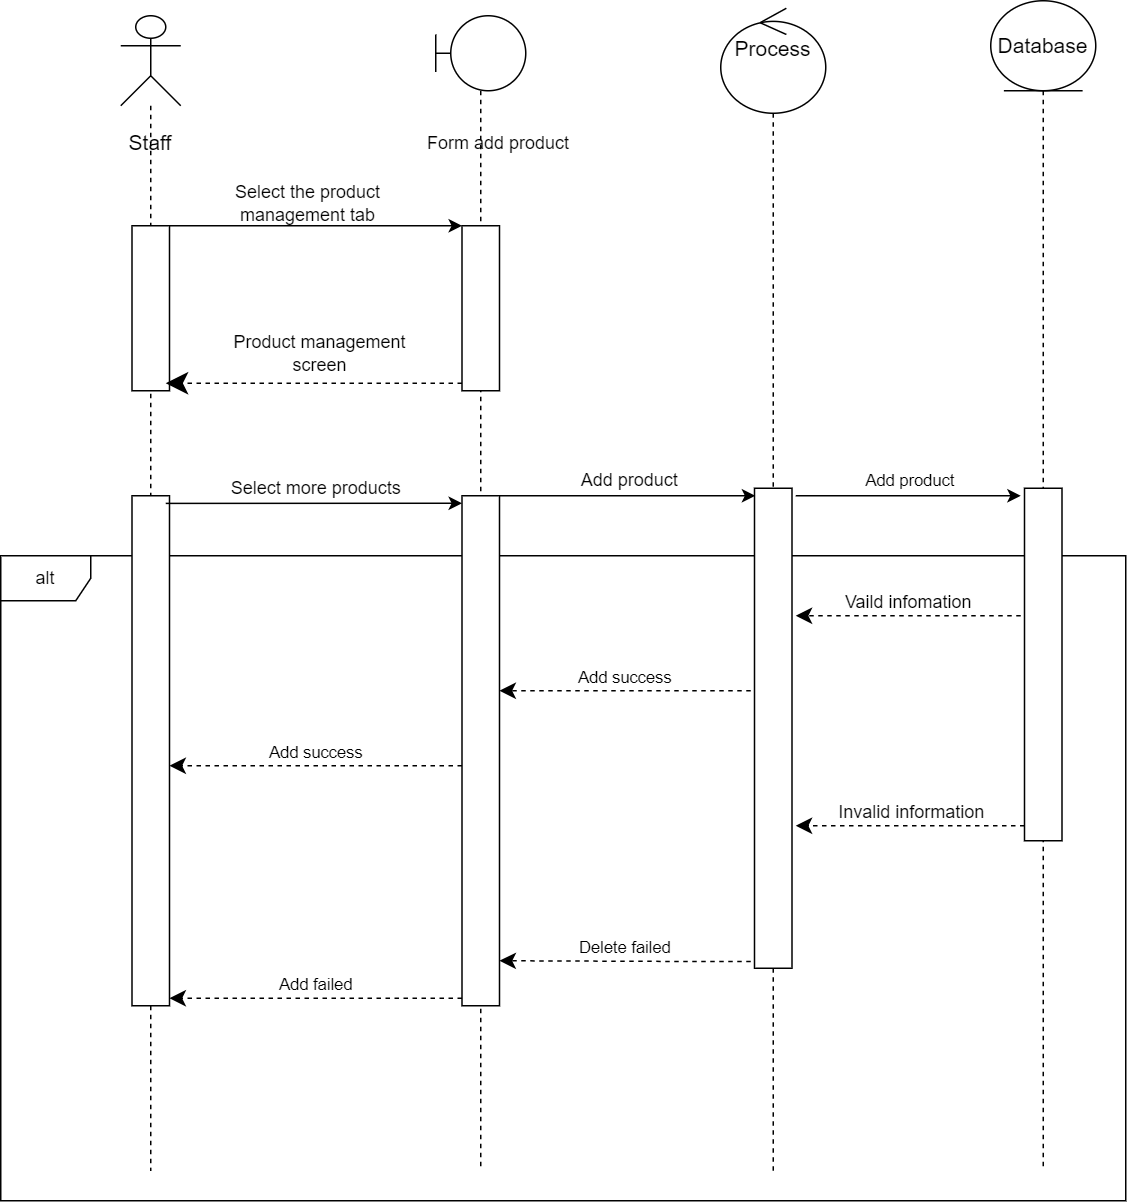

The diagram above was exported from draw.io. Its source (the exported page's mxGraphModel, read from the mxfile embedded in the PNG):
<mxGraphModel dx="1434" dy="738" grid="1" gridSize="10" guides="1" tooltips="1" connect="1" arrows="1" fold="1" page="1" pageScale="1" pageWidth="850" pageHeight="1100" math="0" shadow="0">
  <root>
    <mxCell id="0" />
    <mxCell id="1" parent="0" />
    <mxCell id="A89mRRTZaySTj5eXhO2Y-2" value="" style="shape=umlLifeline;perimeter=lifelinePerimeter;whiteSpace=wrap;html=1;container=1;dropTarget=0;collapsible=0;recursiveResize=0;outlineConnect=0;portConstraint=eastwest;newEdgeStyle={&quot;curved&quot;:0,&quot;rounded&quot;:0};participant=umlBoundary;size=50;" parent="1" vertex="1">
      <mxGeometry x="310" y="30" width="60" height="770" as="geometry" />
    </mxCell>
    <mxCell id="A89mRRTZaySTj5eXhO2Y-12" value="" style="html=1;points=[[0,0,0,0,5],[0,1,0,0,-5],[1,0,0,0,5],[1,1,0,0,-5]];perimeter=orthogonalPerimeter;outlineConnect=0;targetShapes=umlLifeline;portConstraint=eastwest;newEdgeStyle={&quot;curved&quot;:0,&quot;rounded&quot;:0};" parent="A89mRRTZaySTj5eXhO2Y-2" vertex="1">
      <mxGeometry x="17.5" y="140" width="25" height="110" as="geometry" />
    </mxCell>
    <mxCell id="A89mRRTZaySTj5eXhO2Y-4" value="Form add product" style="text;html=1;strokeColor=none;fillColor=none;align=center;verticalAlign=middle;whiteSpace=wrap;rounded=0;" parent="1" vertex="1">
      <mxGeometry x="302.5" y="100" width="97.5" height="30" as="geometry" />
    </mxCell>
    <mxCell id="A89mRRTZaySTj5eXhO2Y-5" value="alt" style="shape=umlFrame;whiteSpace=wrap;html=1;pointerEvents=0;" parent="1" vertex="1">
      <mxGeometry x="20" y="390" width="750" height="430" as="geometry" />
    </mxCell>
    <mxCell id="A89mRRTZaySTj5eXhO2Y-6" value="" style="shape=umlLifeline;perimeter=lifelinePerimeter;whiteSpace=wrap;html=1;container=1;dropTarget=0;collapsible=0;recursiveResize=0;outlineConnect=0;portConstraint=eastwest;newEdgeStyle={&quot;curved&quot;:0,&quot;rounded&quot;:0};participant=umlActor;size=60;" parent="1" vertex="1">
      <mxGeometry x="100" y="30" width="40" height="770" as="geometry" />
    </mxCell>
    <mxCell id="A89mRRTZaySTj5eXhO2Y-11" value="" style="html=1;points=[[0,0,0,0,5],[0,1,0,0,-5],[1,0,0,0,5],[1,1,0,0,-5]];perimeter=orthogonalPerimeter;outlineConnect=0;targetShapes=umlLifeline;portConstraint=eastwest;newEdgeStyle={&quot;curved&quot;:0,&quot;rounded&quot;:0};" parent="A89mRRTZaySTj5eXhO2Y-6" vertex="1">
      <mxGeometry x="7.5" y="140" width="25" height="110" as="geometry" />
    </mxCell>
    <mxCell id="A89mRRTZaySTj5eXhO2Y-38" value="" style="html=1;points=[[0,0,0,0,5],[0,1,0,0,-5],[1,0,0,0,5],[1,1,0,0,-5]];perimeter=orthogonalPerimeter;outlineConnect=0;targetShapes=umlLifeline;portConstraint=eastwest;newEdgeStyle={&quot;curved&quot;:0,&quot;rounded&quot;:0};" parent="A89mRRTZaySTj5eXhO2Y-6" vertex="1">
      <mxGeometry x="7.5" y="320" width="25" height="340" as="geometry" />
    </mxCell>
    <mxCell id="A89mRRTZaySTj5eXhO2Y-8" value="&lt;font style=&quot;font-size: 14px;&quot;&gt;Staff&lt;/font&gt;" style="text;html=1;strokeColor=none;fillColor=none;align=center;verticalAlign=middle;whiteSpace=wrap;rounded=0;" parent="1" vertex="1">
      <mxGeometry x="90" y="100" width="60" height="30" as="geometry" />
    </mxCell>
    <mxCell id="A89mRRTZaySTj5eXhO2Y-9" value="&lt;font style=&quot;font-size: 14px;&quot;&gt;Process&lt;br&gt;&lt;br&gt;&lt;/font&gt;" style="shape=umlLifeline;perimeter=lifelinePerimeter;whiteSpace=wrap;html=1;container=1;dropTarget=0;collapsible=0;recursiveResize=0;outlineConnect=0;portConstraint=eastwest;newEdgeStyle={&quot;curved&quot;:0,&quot;rounded&quot;:0};participant=umlControl;size=70;" parent="1" vertex="1">
      <mxGeometry x="500" y="25" width="70" height="775" as="geometry" />
    </mxCell>
    <mxCell id="A89mRRTZaySTj5eXhO2Y-35" value="" style="html=1;points=[[0,0,0,0,5],[0,1,0,0,-5],[1,0,0,0,5],[1,1,0,0,-5]];perimeter=orthogonalPerimeter;outlineConnect=0;targetShapes=umlLifeline;portConstraint=eastwest;newEdgeStyle={&quot;curved&quot;:0,&quot;rounded&quot;:0};" parent="A89mRRTZaySTj5eXhO2Y-9" vertex="1">
      <mxGeometry x="22.5" y="320" width="25" height="320" as="geometry" />
    </mxCell>
    <mxCell id="A89mRRTZaySTj5eXhO2Y-10" value="&lt;font style=&quot;font-size: 14px;&quot;&gt;Database&lt;/font&gt;" style="shape=umlLifeline;perimeter=lifelinePerimeter;whiteSpace=wrap;html=1;container=1;dropTarget=0;collapsible=0;recursiveResize=0;outlineConnect=0;portConstraint=eastwest;newEdgeStyle={&quot;curved&quot;:0,&quot;rounded&quot;:0};participant=umlEntity;size=60;" parent="1" vertex="1">
      <mxGeometry x="680" y="20" width="70" height="780" as="geometry" />
    </mxCell>
    <mxCell id="A89mRRTZaySTj5eXhO2Y-25" value="" style="html=1;points=[[0,0,0,0,5],[0,1,0,0,-5],[1,0,0,0,5],[1,1,0,0,-5]];perimeter=orthogonalPerimeter;outlineConnect=0;targetShapes=umlLifeline;portConstraint=eastwest;newEdgeStyle={&quot;curved&quot;:0,&quot;rounded&quot;:0};" parent="A89mRRTZaySTj5eXhO2Y-10" vertex="1">
      <mxGeometry x="22.5" y="325" width="25" height="235" as="geometry" />
    </mxCell>
    <mxCell id="A89mRRTZaySTj5eXhO2Y-13" value="" style="endArrow=classic;html=1;rounded=0;entryX=0;entryY=0;entryDx=0;entryDy=5;entryPerimeter=0;" parent="1" edge="1" source="A89mRRTZaySTj5eXhO2Y-11">
      <mxGeometry width="50" height="50" relative="1" as="geometry">
        <mxPoint x="140" y="170" as="sourcePoint" />
        <mxPoint x="327.5" y="170" as="targetPoint" />
      </mxGeometry>
    </mxCell>
    <mxCell id="A89mRRTZaySTj5eXhO2Y-17" value="Select the product management tab" style="text;html=1;strokeColor=none;fillColor=none;align=center;verticalAlign=middle;whiteSpace=wrap;rounded=0;" parent="1" vertex="1">
      <mxGeometry x="170" y="140" width="110" height="30" as="geometry" />
    </mxCell>
    <mxCell id="A89mRRTZaySTj5eXhO2Y-27" value="&lt;span style=&quot;font-size: 12px;&quot;&gt;Vaild infomation&lt;/span&gt;" style="html=1;verticalAlign=bottom;endArrow=classic;dashed=1;endSize=8;curved=0;rounded=0;endFill=1;" parent="1" edge="1">
      <mxGeometry relative="1" as="geometry">
        <mxPoint x="700" y="430" as="sourcePoint" />
        <mxPoint x="550" y="430" as="targetPoint" />
        <mxPoint as="offset" />
      </mxGeometry>
    </mxCell>
    <mxCell id="A89mRRTZaySTj5eXhO2Y-28" value="Add success" style="html=1;verticalAlign=bottom;endArrow=classic;dashed=1;endSize=8;curved=0;rounded=0;endFill=1;" parent="1" target="A89mRRTZaySTj5eXhO2Y-36" edge="1">
      <mxGeometry x="0.003" relative="1" as="geometry">
        <mxPoint x="520" y="480" as="sourcePoint" />
        <mxPoint x="340" y="480" as="targetPoint" />
        <mxPoint as="offset" />
      </mxGeometry>
    </mxCell>
    <mxCell id="A89mRRTZaySTj5eXhO2Y-29" value="Add success" style="html=1;verticalAlign=bottom;endArrow=classic;dashed=1;endSize=8;curved=0;rounded=0;endFill=1;" parent="1" source="A89mRRTZaySTj5eXhO2Y-36" target="A89mRRTZaySTj5eXhO2Y-38" edge="1">
      <mxGeometry x="0.0051" relative="1" as="geometry">
        <mxPoint x="340" y="510" as="sourcePoint" />
        <mxPoint x="200" y="520" as="targetPoint" />
        <Array as="points">
          <mxPoint x="290" y="530" />
        </Array>
        <mxPoint as="offset" />
      </mxGeometry>
    </mxCell>
    <mxCell id="A89mRRTZaySTj5eXhO2Y-32" value="&lt;font style=&quot;font-size: 12px;&quot;&gt;Invalid information&lt;/font&gt;" style="html=1;verticalAlign=bottom;endArrow=classic;dashed=1;endSize=8;curved=0;rounded=0;endFill=1;" parent="1" edge="1">
      <mxGeometry relative="1" as="geometry">
        <mxPoint x="702.5" y="570" as="sourcePoint" />
        <mxPoint x="550" y="570" as="targetPoint" />
      </mxGeometry>
    </mxCell>
    <mxCell id="A89mRRTZaySTj5eXhO2Y-34" value="" style="html=1;verticalAlign=bottom;endArrow=open;dashed=1;endSize=8;curved=0;rounded=0;" parent="1" source="A89mRRTZaySTj5eXhO2Y-10" edge="1">
      <mxGeometry relative="1" as="geometry">
        <mxPoint x="715" y="510" as="sourcePoint" />
        <mxPoint x="715" y="490" as="targetPoint" />
      </mxGeometry>
    </mxCell>
    <mxCell id="A89mRRTZaySTj5eXhO2Y-37" value="" style="html=1;verticalAlign=bottom;endArrow=open;dashed=1;endSize=8;curved=0;rounded=0;" parent="1" target="A89mRRTZaySTj5eXhO2Y-36" edge="1">
      <mxGeometry relative="1" as="geometry">
        <mxPoint x="340" y="510" as="sourcePoint" />
        <mxPoint x="180" y="510" as="targetPoint" />
      </mxGeometry>
    </mxCell>
    <mxCell id="A89mRRTZaySTj5eXhO2Y-36" value="" style="html=1;points=[[0,0,0,0,5],[0,1,0,0,-5],[1,0,0,0,5],[1,1,0,0,-5]];perimeter=orthogonalPerimeter;outlineConnect=0;targetShapes=umlLifeline;portConstraint=eastwest;newEdgeStyle={&quot;curved&quot;:0,&quot;rounded&quot;:0};" parent="1" vertex="1">
      <mxGeometry x="327.5" y="350" width="25" height="340" as="geometry" />
    </mxCell>
    <mxCell id="A89mRRTZaySTj5eXhO2Y-43" value="Add failed" style="html=1;verticalAlign=bottom;endArrow=classic;dashed=1;endSize=8;curved=0;rounded=0;exitX=0;exitY=1;exitDx=0;exitDy=-5;exitPerimeter=0;endFill=1;" parent="1" edge="1" target="A89mRRTZaySTj5eXhO2Y-38" source="A89mRRTZaySTj5eXhO2Y-36">
      <mxGeometry x="0.0051" relative="1" as="geometry">
        <mxPoint x="339.5" y="760" as="sourcePoint" />
        <mxPoint x="192.5" y="760" as="targetPoint" />
        <mxPoint as="offset" />
      </mxGeometry>
    </mxCell>
    <mxCell id="A89mRRTZaySTj5eXhO2Y-47" value="Delete failed" style="html=1;verticalAlign=bottom;endArrow=classic;dashed=1;endSize=8;curved=0;rounded=0;endFill=1;" parent="1" edge="1">
      <mxGeometry relative="1" as="geometry">
        <mxPoint x="520" y="660.5" as="sourcePoint" />
        <mxPoint x="352.5" y="660" as="targetPoint" />
        <Array as="points">
          <mxPoint x="480" y="660.5" />
        </Array>
      </mxGeometry>
    </mxCell>
    <mxCell id="Ub-NpHT1Cul-P14EtjsP-3" value="&lt;span style=&quot;font-size: 12px;&quot;&gt;Select more products&lt;/span&gt;" style="endArrow=classic;html=1;rounded=0;exitX=0.9;exitY=0.015;exitDx=0;exitDy=0;exitPerimeter=0;entryX=0;entryY=0;entryDx=0;entryDy=5;entryPerimeter=0;" edge="1" parent="1" source="A89mRRTZaySTj5eXhO2Y-38" target="A89mRRTZaySTj5eXhO2Y-36">
      <mxGeometry x="0.0127" y="10" width="50" height="50" relative="1" as="geometry">
        <mxPoint x="130" y="360" as="sourcePoint" />
        <mxPoint x="180" y="310" as="targetPoint" />
        <mxPoint as="offset" />
      </mxGeometry>
    </mxCell>
    <mxCell id="Ub-NpHT1Cul-P14EtjsP-5" value="&lt;span style=&quot;font-size: 12px;&quot;&gt;Add product&lt;/span&gt;" style="endArrow=classic;html=1;rounded=0;" edge="1" parent="1">
      <mxGeometry x="0.0088" y="10" width="50" height="50" relative="1" as="geometry">
        <mxPoint x="352.5" y="350" as="sourcePoint" />
        <mxPoint x="523" y="350" as="targetPoint" />
        <mxPoint as="offset" />
      </mxGeometry>
    </mxCell>
    <mxCell id="Ub-NpHT1Cul-P14EtjsP-6" value="Add product" style="endArrow=classic;html=1;rounded=0;" edge="1" parent="1">
      <mxGeometry x="0.0133" y="10" width="50" height="50" relative="1" as="geometry">
        <mxPoint x="550" y="350" as="sourcePoint" />
        <mxPoint x="700" y="350" as="targetPoint" />
        <mxPoint as="offset" />
      </mxGeometry>
    </mxCell>
    <mxCell id="Ub-NpHT1Cul-P14EtjsP-10" value="" style="endArrow=classic;dashed=1;endFill=1;endSize=12;html=1;rounded=0;exitX=0;exitY=1;exitDx=0;exitDy=-5;exitPerimeter=0;" edge="1" parent="1" source="A89mRRTZaySTj5eXhO2Y-12">
      <mxGeometry width="160" relative="1" as="geometry">
        <mxPoint x="620" y="190" as="sourcePoint" />
        <mxPoint x="130" y="275" as="targetPoint" />
      </mxGeometry>
    </mxCell>
    <mxCell id="Ub-NpHT1Cul-P14EtjsP-11" value="Product management screen" style="text;html=1;strokeColor=none;fillColor=none;align=center;verticalAlign=middle;whiteSpace=wrap;rounded=0;" vertex="1" parent="1">
      <mxGeometry x="162.5" y="240" width="140" height="30" as="geometry" />
    </mxCell>
  </root>
</mxGraphModel>